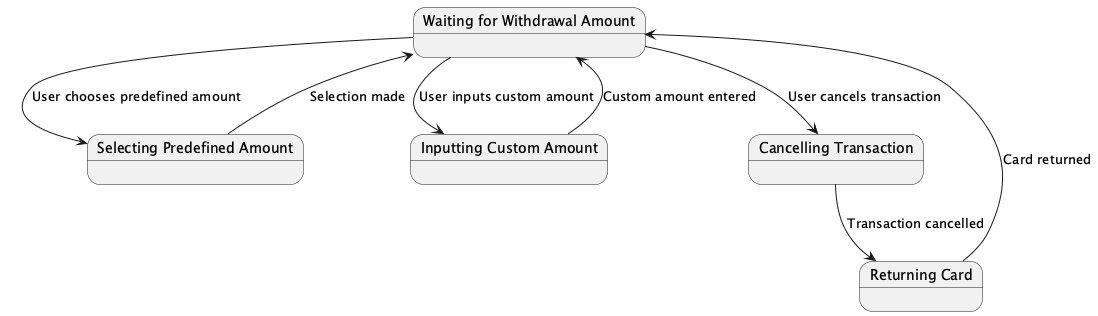

The diagram above was rendered by PlantUML. Its source (embedded in the PNG):
@startuml
state "Waiting for Withdrawal Amount" as WaitingAmount
state "Selecting Predefined Amount" as SelectPredefined
state "Inputting Custom Amount" as InputCustom
state "Cancelling Transaction" as CancelTransaction
state "Returning Card" as ReturnCard

WaitingAmount --> SelectPredefined : User chooses predefined amount
WaitingAmount --> InputCustom : User inputs custom amount
WaitingAmount --> CancelTransaction : User cancels transaction

SelectPredefined --> WaitingAmount : Selection made
InputCustom --> WaitingAmount : Custom amount entered

CancelTransaction --> ReturnCard : Transaction cancelled
ReturnCard --> WaitingAmount : Card returned
@enduml